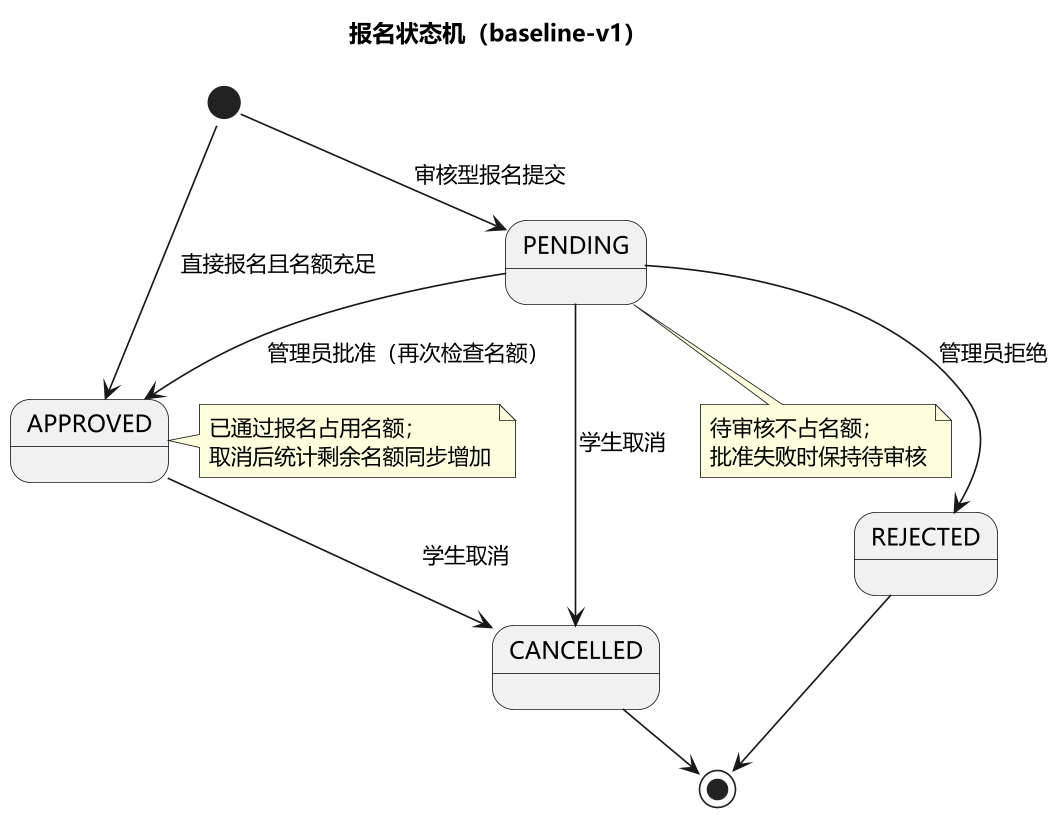

The diagram above was rendered by PlantUML. Its source (embedded in the PNG):
@startuml
!pragma layout smetana
skinparam defaultFontName "Microsoft YaHei"
skinparam dpi 160
skinparam shadowing false

title 报名状态机（baseline-v1）

[*] --> APPROVED : 直接报名且名额充足
[*] --> PENDING : 审核型报名提交
PENDING --> APPROVED : 管理员批准（再次检查名额）
PENDING --> REJECTED : 管理员拒绝
PENDING --> CANCELLED : 学生取消
APPROVED --> CANCELLED : 学生取消
REJECTED --> [*]
CANCELLED --> [*]

note right of APPROVED
  已通过报名占用名额；
  取消后统计剩余名额同步增加
end note

note bottom of PENDING
  待审核不占名额；
  批准失败时保持待审核
end note

@enduml